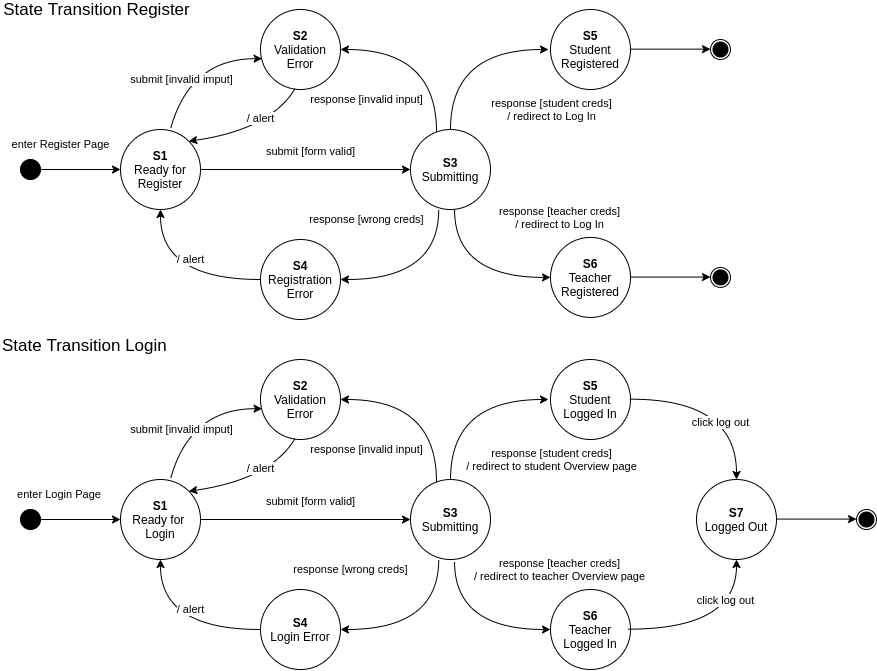

The diagram above was exported from draw.io. Its source (the exported page's mxGraphModel, read from the mxfile embedded in the PNG):
<mxGraphModel dx="981" dy="-226" grid="1" gridSize="10" guides="1" tooltips="1" connect="1" arrows="1" fold="1" page="1" pageScale="1" pageWidth="1100" pageHeight="850" background="none" math="0" shadow="0">
  <root>
    <mxCell id="0" />
    <mxCell id="1" parent="0" />
    <mxCell id="nGLe1_wyT12YV2KJMwgO-37" value="&lt;font style=&quot;font-size: 17px&quot;&gt;State Transition Register&lt;/font&gt;" style="edgeLabel;html=1;align=center;verticalAlign=middle;resizable=0;points=[];" parent="1" vertex="1" connectable="0">
      <mxGeometry x="280.0018184451716" y="950.0017406793016" as="geometry" />
    </mxCell>
    <mxCell id="nGLe1_wyT12YV2KJMwgO-48" value="&lt;font style=&quot;font-size: 11px&quot;&gt;submit [form valid]&lt;/font&gt;" style="edgeStyle=orthogonalEdgeStyle;rounded=0;orthogonalLoop=1;jettySize=auto;html=1;fontSize=17;" parent="1" source="nGLe1_wyT12YV2KJMwgO-42" target="nGLe1_wyT12YV2KJMwgO-47" edge="1">
      <mxGeometry x="0.0476" y="20" relative="1" as="geometry">
        <mxPoint as="offset" />
      </mxGeometry>
    </mxCell>
    <mxCell id="nGLe1_wyT12YV2KJMwgO-42" value="&lt;b&gt;S1&lt;br&gt;&lt;/b&gt;Ready for Register" style="ellipse;whiteSpace=wrap;html=1;aspect=fixed;" parent="1" vertex="1">
      <mxGeometry x="304" y="1070" width="80" height="80" as="geometry" />
    </mxCell>
    <mxCell id="nGLe1_wyT12YV2KJMwgO-43" value="enter Register Page" style="edgeStyle=orthogonalEdgeStyle;rounded=0;orthogonalLoop=1;jettySize=auto;html=1;" parent="1" source="nGLe1_wyT12YV2KJMwgO-44" target="nGLe1_wyT12YV2KJMwgO-42" edge="1">
      <mxGeometry x="-0.5" y="25" relative="1" as="geometry">
        <mxPoint as="offset" />
      </mxGeometry>
    </mxCell>
    <mxCell id="nGLe1_wyT12YV2KJMwgO-44" value="" style="ellipse;whiteSpace=wrap;html=1;aspect=fixed;fillColor=#000000;" parent="1" vertex="1">
      <mxGeometry x="204" y="1100" width="20" height="20" as="geometry" />
    </mxCell>
    <mxCell id="nGLe1_wyT12YV2KJMwgO-51" style="edgeStyle=orthogonalEdgeStyle;rounded=0;orthogonalLoop=1;jettySize=auto;html=1;fontSize=11;entryX=1;entryY=0.5;entryDx=0;entryDy=0;curved=1;exitX=0.353;exitY=1;exitDx=0;exitDy=0;exitPerimeter=0;" parent="1" source="nGLe1_wyT12YV2KJMwgO-47" target="nGLe1_wyT12YV2KJMwgO-52" edge="1">
      <mxGeometry relative="1" as="geometry">
        <mxPoint x="634.0000000000002" y="1220" as="targetPoint" />
        <Array as="points" />
      </mxGeometry>
    </mxCell>
    <mxCell id="nGLe1_wyT12YV2KJMwgO-54" value="response [wrong creds]" style="edgeLabel;html=1;align=center;verticalAlign=middle;resizable=0;points=[];fontSize=11;" parent="nGLe1_wyT12YV2KJMwgO-51" vertex="1" connectable="0">
      <mxGeometry x="0.2926" y="2" relative="1" as="geometry">
        <mxPoint x="-34" y="-62" as="offset" />
      </mxGeometry>
    </mxCell>
    <mxCell id="1M-FSOTrDmk3U2ZjLAeH-8" style="edgeStyle=orthogonalEdgeStyle;curved=1;rounded=0;orthogonalLoop=1;jettySize=auto;html=1;entryX=1;entryY=0.5;entryDx=0;entryDy=0;" edge="1" parent="1" source="nGLe1_wyT12YV2KJMwgO-47" target="nGLe1_wyT12YV2KJMwgO-55">
      <mxGeometry relative="1" as="geometry">
        <Array as="points">
          <mxPoint x="620" y="990" />
        </Array>
      </mxGeometry>
    </mxCell>
    <mxCell id="1M-FSOTrDmk3U2ZjLAeH-9" value="response [invalid input]" style="edgeLabel;html=1;align=center;verticalAlign=middle;resizable=0;points=[];" vertex="1" connectable="0" parent="1M-FSOTrDmk3U2ZjLAeH-8">
      <mxGeometry x="0.227" y="14" relative="1" as="geometry">
        <mxPoint x="-43" y="36" as="offset" />
      </mxGeometry>
    </mxCell>
    <mxCell id="nGLe1_wyT12YV2KJMwgO-47" value="&lt;b&gt;S3&lt;/b&gt;&lt;br&gt;Submitting" style="ellipse;whiteSpace=wrap;html=1;aspect=fixed;" parent="1" vertex="1">
      <mxGeometry x="594" y="1070" width="80" height="80" as="geometry" />
    </mxCell>
    <mxCell id="nGLe1_wyT12YV2KJMwgO-53" style="edgeStyle=orthogonalEdgeStyle;rounded=0;orthogonalLoop=1;jettySize=auto;html=1;entryX=0.5;entryY=1;entryDx=0;entryDy=0;fontSize=11;curved=1;" parent="1" source="nGLe1_wyT12YV2KJMwgO-52" target="nGLe1_wyT12YV2KJMwgO-42" edge="1">
      <mxGeometry relative="1" as="geometry" />
    </mxCell>
    <mxCell id="nGLe1_wyT12YV2KJMwgO-63" value="/ alert" style="edgeLabel;html=1;align=center;verticalAlign=middle;resizable=0;points=[];fontSize=11;" parent="nGLe1_wyT12YV2KJMwgO-53" vertex="1" connectable="0">
      <mxGeometry x="-0.1853" y="-12" relative="1" as="geometry">
        <mxPoint x="-1" y="-8" as="offset" />
      </mxGeometry>
    </mxCell>
    <mxCell id="nGLe1_wyT12YV2KJMwgO-52" value="&lt;b&gt;S4&lt;/b&gt;&lt;br&gt;Registration Error" style="ellipse;whiteSpace=wrap;html=1;aspect=fixed;" parent="1" vertex="1">
      <mxGeometry x="444" y="1180" width="80" height="80" as="geometry" />
    </mxCell>
    <mxCell id="nGLe1_wyT12YV2KJMwgO-55" value="&lt;b&gt;S2&lt;/b&gt;&lt;br&gt;Validation Error" style="ellipse;whiteSpace=wrap;html=1;aspect=fixed;" parent="1" vertex="1">
      <mxGeometry x="444" y="950" width="80" height="80" as="geometry" />
    </mxCell>
    <mxCell id="nGLe1_wyT12YV2KJMwgO-59" value="" style="curved=1;endArrow=classic;html=1;rounded=0;fontSize=11;entryX=1;entryY=0;entryDx=0;entryDy=0;exitX=0.431;exitY=0.99;exitDx=0;exitDy=0;exitPerimeter=0;" parent="1" source="nGLe1_wyT12YV2KJMwgO-55" target="nGLe1_wyT12YV2KJMwgO-42" edge="1">
      <mxGeometry width="50" height="50" relative="1" as="geometry">
        <mxPoint x="704" y="1080" as="sourcePoint" />
        <mxPoint x="754" y="1030" as="targetPoint" />
        <Array as="points">
          <mxPoint x="454" y="1070" />
        </Array>
      </mxGeometry>
    </mxCell>
    <mxCell id="nGLe1_wyT12YV2KJMwgO-62" value="/ alert" style="edgeLabel;html=1;align=center;verticalAlign=middle;resizable=0;points=[];fontSize=11;" parent="nGLe1_wyT12YV2KJMwgO-59" vertex="1" connectable="0">
      <mxGeometry x="-0.3702" y="-11" relative="1" as="geometry">
        <mxPoint x="-4" as="offset" />
      </mxGeometry>
    </mxCell>
    <mxCell id="nGLe1_wyT12YV2KJMwgO-60" value="" style="curved=1;endArrow=classic;html=1;rounded=0;fontSize=11;entryX=0.02;entryY=0.615;entryDx=0;entryDy=0;exitX=0.629;exitY=-0.021;exitDx=0;exitDy=0;exitPerimeter=0;entryPerimeter=0;" parent="1" source="nGLe1_wyT12YV2KJMwgO-42" target="nGLe1_wyT12YV2KJMwgO-55" edge="1">
      <mxGeometry width="50" height="50" relative="1" as="geometry">
        <mxPoint x="430.20000000000005" y="990" as="sourcePoint" />
        <mxPoint x="324.00427124746625" y="1042.5157287525337" as="targetPoint" />
        <Array as="points">
          <mxPoint x="374" y="999" />
        </Array>
      </mxGeometry>
    </mxCell>
    <mxCell id="nGLe1_wyT12YV2KJMwgO-61" value="submit [invalid imput]" style="edgeLabel;html=1;align=center;verticalAlign=middle;resizable=0;points=[];fontSize=11;" parent="nGLe1_wyT12YV2KJMwgO-60" vertex="1" connectable="0">
      <mxGeometry x="0.2231" y="-16" relative="1" as="geometry">
        <mxPoint x="-25" y="5" as="offset" />
      </mxGeometry>
    </mxCell>
    <mxCell id="nGLe1_wyT12YV2KJMwgO-71" value="&lt;font style=&quot;font-size: 11px&quot;&gt;submit [form valid]&lt;/font&gt;" style="edgeStyle=orthogonalEdgeStyle;rounded=0;orthogonalLoop=1;jettySize=auto;html=1;fontSize=17;" parent="1" source="nGLe1_wyT12YV2KJMwgO-72" target="nGLe1_wyT12YV2KJMwgO-80" edge="1">
      <mxGeometry x="0.0476" y="20" relative="1" as="geometry">
        <mxPoint as="offset" />
      </mxGeometry>
    </mxCell>
    <mxCell id="nGLe1_wyT12YV2KJMwgO-72" value="&lt;b&gt;S1&lt;/b&gt;&lt;br&gt;Ready for &lt;br&gt;Login" style="ellipse;whiteSpace=wrap;html=1;aspect=fixed;" parent="1" vertex="1">
      <mxGeometry x="304" y="1420" width="80" height="80" as="geometry" />
    </mxCell>
    <mxCell id="nGLe1_wyT12YV2KJMwgO-73" value="enter Login Page&amp;nbsp;" style="edgeStyle=orthogonalEdgeStyle;rounded=0;orthogonalLoop=1;jettySize=auto;html=1;" parent="1" source="nGLe1_wyT12YV2KJMwgO-74" target="nGLe1_wyT12YV2KJMwgO-72" edge="1">
      <mxGeometry x="-0.5" y="25" relative="1" as="geometry">
        <mxPoint as="offset" />
      </mxGeometry>
    </mxCell>
    <mxCell id="nGLe1_wyT12YV2KJMwgO-74" value="" style="ellipse;whiteSpace=wrap;html=1;aspect=fixed;fillColor=#000000;" parent="1" vertex="1">
      <mxGeometry x="204" y="1450" width="20" height="20" as="geometry" />
    </mxCell>
    <mxCell id="nGLe1_wyT12YV2KJMwgO-94" style="edgeStyle=orthogonalEdgeStyle;curved=1;rounded=0;orthogonalLoop=1;jettySize=auto;html=1;fontSize=11;exitX=0.5;exitY=0;exitDx=0;exitDy=0;" parent="1" edge="1">
      <mxGeometry relative="1" as="geometry">
        <mxPoint x="634" y="1420" as="sourcePoint" />
        <mxPoint x="732" y="1340" as="targetPoint" />
        <Array as="points">
          <mxPoint x="634" y="1340" />
        </Array>
      </mxGeometry>
    </mxCell>
    <mxCell id="nGLe1_wyT12YV2KJMwgO-102" value="response [student creds]&lt;br&gt;/ redirect to student Overview page" style="edgeLabel;html=1;align=center;verticalAlign=middle;resizable=0;points=[];fontSize=11;" parent="nGLe1_wyT12YV2KJMwgO-94" vertex="1" connectable="0">
      <mxGeometry x="0.2116" y="-17" relative="1" as="geometry">
        <mxPoint x="73" y="43" as="offset" />
      </mxGeometry>
    </mxCell>
    <mxCell id="nGLe1_wyT12YV2KJMwgO-78" style="edgeStyle=orthogonalEdgeStyle;rounded=0;orthogonalLoop=1;jettySize=auto;html=1;fontSize=11;entryX=1;entryY=0.5;entryDx=0;entryDy=0;curved=1;exitX=0.353;exitY=1;exitDx=0;exitDy=0;exitPerimeter=0;" parent="1" source="nGLe1_wyT12YV2KJMwgO-80" target="nGLe1_wyT12YV2KJMwgO-83" edge="1">
      <mxGeometry relative="1" as="geometry">
        <mxPoint x="634.0000000000002" y="1570" as="targetPoint" />
        <Array as="points" />
      </mxGeometry>
    </mxCell>
    <mxCell id="nGLe1_wyT12YV2KJMwgO-79" value="response [wrong creds]" style="edgeLabel;html=1;align=center;verticalAlign=middle;resizable=0;points=[];fontSize=11;" parent="nGLe1_wyT12YV2KJMwgO-78" vertex="1" connectable="0">
      <mxGeometry x="0.2926" y="2" relative="1" as="geometry">
        <mxPoint x="-50" y="-62" as="offset" />
      </mxGeometry>
    </mxCell>
    <mxCell id="nGLe1_wyT12YV2KJMwgO-100" style="edgeStyle=orthogonalEdgeStyle;curved=1;rounded=0;orthogonalLoop=1;jettySize=auto;html=1;entryX=0;entryY=0.5;entryDx=0;entryDy=0;fontSize=11;exitX=0.582;exitY=1.026;exitDx=0;exitDy=0;exitPerimeter=0;" parent="1" target="nGLe1_wyT12YV2KJMwgO-93" edge="1">
      <mxGeometry relative="1" as="geometry">
        <mxPoint x="638.06" y="1502.0800000000002" as="sourcePoint" />
        <Array as="points">
          <mxPoint x="638.5" y="1570" />
        </Array>
      </mxGeometry>
    </mxCell>
    <mxCell id="nGLe1_wyT12YV2KJMwgO-101" value="response [teacher creds]&lt;br&gt;/ redirect to teacher Overview page" style="edgeLabel;html=1;align=center;verticalAlign=middle;resizable=0;points=[];fontSize=11;" parent="nGLe1_wyT12YV2KJMwgO-100" vertex="1" connectable="0">
      <mxGeometry x="0.1674" y="14" relative="1" as="geometry">
        <mxPoint x="77" y="-46" as="offset" />
      </mxGeometry>
    </mxCell>
    <mxCell id="nGLe1_wyT12YV2KJMwgO-80" value="&lt;b&gt;S3&lt;/b&gt;&lt;br&gt;Submitting" style="ellipse;whiteSpace=wrap;html=1;aspect=fixed;" parent="1" vertex="1">
      <mxGeometry x="594" y="1420" width="80" height="80" as="geometry" />
    </mxCell>
    <mxCell id="nGLe1_wyT12YV2KJMwgO-81" style="edgeStyle=orthogonalEdgeStyle;rounded=0;orthogonalLoop=1;jettySize=auto;html=1;entryX=0.5;entryY=1;entryDx=0;entryDy=0;fontSize=11;curved=1;" parent="1" source="nGLe1_wyT12YV2KJMwgO-83" target="nGLe1_wyT12YV2KJMwgO-72" edge="1">
      <mxGeometry relative="1" as="geometry" />
    </mxCell>
    <mxCell id="nGLe1_wyT12YV2KJMwgO-82" value="/ alert" style="edgeLabel;html=1;align=center;verticalAlign=middle;resizable=0;points=[];fontSize=11;" parent="nGLe1_wyT12YV2KJMwgO-81" vertex="1" connectable="0">
      <mxGeometry x="-0.1853" y="-12" relative="1" as="geometry">
        <mxPoint x="-1" y="-8" as="offset" />
      </mxGeometry>
    </mxCell>
    <mxCell id="nGLe1_wyT12YV2KJMwgO-83" value="&lt;b&gt;S4&lt;/b&gt;&lt;br&gt;Login Error" style="ellipse;whiteSpace=wrap;html=1;aspect=fixed;" parent="1" vertex="1">
      <mxGeometry x="444" y="1530" width="80" height="80" as="geometry" />
    </mxCell>
    <mxCell id="nGLe1_wyT12YV2KJMwgO-84" value="&lt;b&gt;S2&lt;/b&gt;&lt;br&gt;Validation Error" style="ellipse;whiteSpace=wrap;html=1;aspect=fixed;" parent="1" vertex="1">
      <mxGeometry x="444" y="1300" width="80" height="80" as="geometry" />
    </mxCell>
    <mxCell id="nGLe1_wyT12YV2KJMwgO-85" value="" style="curved=1;endArrow=classic;html=1;rounded=0;fontSize=11;entryX=1;entryY=0;entryDx=0;entryDy=0;exitX=0.431;exitY=0.99;exitDx=0;exitDy=0;exitPerimeter=0;" parent="1" source="nGLe1_wyT12YV2KJMwgO-84" target="nGLe1_wyT12YV2KJMwgO-72" edge="1">
      <mxGeometry width="50" height="50" relative="1" as="geometry">
        <mxPoint x="704" y="1430" as="sourcePoint" />
        <mxPoint x="754" y="1380" as="targetPoint" />
        <Array as="points">
          <mxPoint x="454" y="1420" />
        </Array>
      </mxGeometry>
    </mxCell>
    <mxCell id="nGLe1_wyT12YV2KJMwgO-86" value="/ alert" style="edgeLabel;html=1;align=center;verticalAlign=middle;resizable=0;points=[];fontSize=11;" parent="nGLe1_wyT12YV2KJMwgO-85" vertex="1" connectable="0">
      <mxGeometry x="-0.3702" y="-11" relative="1" as="geometry">
        <mxPoint x="-4" as="offset" />
      </mxGeometry>
    </mxCell>
    <mxCell id="nGLe1_wyT12YV2KJMwgO-87" value="" style="curved=1;endArrow=classic;html=1;rounded=0;fontSize=11;entryX=0.02;entryY=0.615;entryDx=0;entryDy=0;exitX=0.629;exitY=-0.021;exitDx=0;exitDy=0;exitPerimeter=0;entryPerimeter=0;" parent="1" source="nGLe1_wyT12YV2KJMwgO-72" target="nGLe1_wyT12YV2KJMwgO-84" edge="1">
      <mxGeometry width="50" height="50" relative="1" as="geometry">
        <mxPoint x="430.20000000000005" y="1340" as="sourcePoint" />
        <mxPoint x="324.00427124746625" y="1392.5157287525337" as="targetPoint" />
        <Array as="points">
          <mxPoint x="374" y="1349" />
        </Array>
      </mxGeometry>
    </mxCell>
    <mxCell id="nGLe1_wyT12YV2KJMwgO-88" value="submit [invalid imput]" style="edgeLabel;html=1;align=center;verticalAlign=middle;resizable=0;points=[];fontSize=11;" parent="nGLe1_wyT12YV2KJMwgO-87" vertex="1" connectable="0">
      <mxGeometry x="0.2231" y="-16" relative="1" as="geometry">
        <mxPoint x="-25" y="5" as="offset" />
      </mxGeometry>
    </mxCell>
    <mxCell id="nGLe1_wyT12YV2KJMwgO-89" value="" style="edgeStyle=orthogonalEdgeStyle;rounded=0;orthogonalLoop=1;jettySize=auto;html=1;entryX=0.5;entryY=0;entryDx=0;entryDy=0;curved=1;" parent="1" edge="1" target="1M-FSOTrDmk3U2ZjLAeH-4">
      <mxGeometry x="0.5229" y="29" relative="1" as="geometry">
        <mxPoint as="offset" />
        <mxPoint x="814" y="1339.6599999999999" as="sourcePoint" />
        <mxPoint x="894" y="1339.6599999999999" as="targetPoint" />
      </mxGeometry>
    </mxCell>
    <mxCell id="1M-FSOTrDmk3U2ZjLAeH-6" value="click log out" style="edgeLabel;html=1;align=center;verticalAlign=middle;resizable=0;points=[];" vertex="1" connectable="0" parent="nGLe1_wyT12YV2KJMwgO-89">
      <mxGeometry x="0.3881" y="-16" relative="1" as="geometry">
        <mxPoint as="offset" />
      </mxGeometry>
    </mxCell>
    <mxCell id="nGLe1_wyT12YV2KJMwgO-92" value="&lt;b&gt;S5&lt;/b&gt;&lt;br&gt;Student Logged In" style="ellipse;whiteSpace=wrap;html=1;aspect=fixed;" parent="1" vertex="1">
      <mxGeometry x="734" y="1300" width="80" height="80" as="geometry" />
    </mxCell>
    <mxCell id="nGLe1_wyT12YV2KJMwgO-93" value="&lt;b&gt;S6&lt;/b&gt;&lt;br&gt;Teacher Logged In" style="ellipse;whiteSpace=wrap;html=1;aspect=fixed;" parent="1" vertex="1">
      <mxGeometry x="734" y="1530" width="80" height="80" as="geometry" />
    </mxCell>
    <mxCell id="nGLe1_wyT12YV2KJMwgO-97" value="" style="edgeStyle=orthogonalEdgeStyle;rounded=0;orthogonalLoop=1;jettySize=auto;html=1;entryX=0.5;entryY=1;entryDx=0;entryDy=0;curved=1;" parent="1" edge="1" target="1M-FSOTrDmk3U2ZjLAeH-4">
      <mxGeometry x="0.4388" y="-30" relative="1" as="geometry">
        <mxPoint as="offset" />
        <mxPoint x="811.4999999999995" y="1569.6599999999999" as="sourcePoint" />
        <mxPoint x="891.4999999999995" y="1569.6599999999999" as="targetPoint" />
      </mxGeometry>
    </mxCell>
    <mxCell id="1M-FSOTrDmk3U2ZjLAeH-7" value="click log out" style="edgeLabel;html=1;align=center;verticalAlign=middle;resizable=0;points=[];" vertex="1" connectable="0" parent="nGLe1_wyT12YV2KJMwgO-97">
      <mxGeometry x="0.5398" y="12" relative="1" as="geometry">
        <mxPoint x="1" as="offset" />
      </mxGeometry>
    </mxCell>
    <mxCell id="nGLe1_wyT12YV2KJMwgO-103" value="&lt;span style=&quot;color: rgb(0 , 0 , 0) ; font-family: &amp;#34;helvetica&amp;#34; ; font-size: 17px ; font-style: normal ; font-weight: 400 ; letter-spacing: normal ; text-align: center ; text-indent: 0px ; text-transform: none ; word-spacing: 0px ; background-color: rgb(255 , 255 , 255) ; display: inline ; float: none&quot;&gt;State Transition Login&lt;/span&gt;" style="text;whiteSpace=wrap;html=1;fontSize=11;" parent="1" vertex="1">
      <mxGeometry x="184" y="1270" width="210" height="30" as="geometry" />
    </mxCell>
    <mxCell id="Bzs0nRzFZ8Ha5dzXoQoR-1" style="edgeStyle=orthogonalEdgeStyle;curved=1;rounded=0;orthogonalLoop=1;jettySize=auto;html=1;fontSize=11;exitX=0.5;exitY=0;exitDx=0;exitDy=0;" parent="1" edge="1">
      <mxGeometry relative="1" as="geometry">
        <mxPoint x="634.0000000000002" y="1070" as="sourcePoint" />
        <mxPoint x="732" y="990" as="targetPoint" />
        <Array as="points">
          <mxPoint x="634" y="990" />
        </Array>
      </mxGeometry>
    </mxCell>
    <mxCell id="Bzs0nRzFZ8Ha5dzXoQoR-2" value="response [student creds]&lt;br&gt;/ redirect to Log In" style="edgeLabel;html=1;align=center;verticalAlign=middle;resizable=0;points=[];fontSize=11;" parent="Bzs0nRzFZ8Ha5dzXoQoR-1" vertex="1" connectable="0">
      <mxGeometry x="0.2116" y="-17" relative="1" as="geometry">
        <mxPoint x="73" y="43" as="offset" />
      </mxGeometry>
    </mxCell>
    <mxCell id="Bzs0nRzFZ8Ha5dzXoQoR-3" value="" style="edgeStyle=orthogonalEdgeStyle;rounded=0;orthogonalLoop=1;jettySize=auto;html=1;" parent="1" edge="1">
      <mxGeometry x="1" y="36" relative="1" as="geometry">
        <mxPoint x="30" y="16" as="offset" />
        <mxPoint x="814.0000000000002" y="989.6599999999999" as="sourcePoint" />
        <mxPoint x="894" y="989.6599999999999" as="targetPoint" />
      </mxGeometry>
    </mxCell>
    <mxCell id="Bzs0nRzFZ8Ha5dzXoQoR-4" value="" style="ellipse;whiteSpace=wrap;html=1;aspect=fixed;fillColor=#000000;" parent="1" vertex="1">
      <mxGeometry x="896.5" y="982.5" width="15" height="15" as="geometry" />
    </mxCell>
    <mxCell id="Bzs0nRzFZ8Ha5dzXoQoR-5" value="" style="ellipse;whiteSpace=wrap;html=1;aspect=fixed;labelBackgroundColor=#000000;fillColor=none;" parent="1" vertex="1">
      <mxGeometry x="894" y="980" width="20" height="20" as="geometry" />
    </mxCell>
    <mxCell id="Bzs0nRzFZ8Ha5dzXoQoR-6" value="&lt;b&gt;S5&lt;/b&gt;&lt;br&gt;Student Registered" style="ellipse;whiteSpace=wrap;html=1;aspect=fixed;" parent="1" vertex="1">
      <mxGeometry x="734" y="950" width="80" height="80" as="geometry" />
    </mxCell>
    <mxCell id="Bzs0nRzFZ8Ha5dzXoQoR-7" style="edgeStyle=orthogonalEdgeStyle;curved=1;rounded=0;orthogonalLoop=1;jettySize=auto;html=1;entryX=0;entryY=0.5;entryDx=0;entryDy=0;fontSize=11;exitX=0.582;exitY=1.026;exitDx=0;exitDy=0;exitPerimeter=0;" parent="1" target="Bzs0nRzFZ8Ha5dzXoQoR-9" edge="1">
      <mxGeometry relative="1" as="geometry">
        <mxPoint x="638.06" y="1150.0000000000002" as="sourcePoint" />
        <Array as="points">
          <mxPoint x="638.5" y="1217.92" />
        </Array>
      </mxGeometry>
    </mxCell>
    <mxCell id="Bzs0nRzFZ8Ha5dzXoQoR-8" value="response [teacher creds]&lt;br&gt;/ redirect to Log In" style="edgeLabel;html=1;align=center;verticalAlign=middle;resizable=0;points=[];fontSize=11;" parent="Bzs0nRzFZ8Ha5dzXoQoR-7" vertex="1" connectable="0">
      <mxGeometry x="0.1674" y="14" relative="1" as="geometry">
        <mxPoint x="77" y="-46" as="offset" />
      </mxGeometry>
    </mxCell>
    <mxCell id="Bzs0nRzFZ8Ha5dzXoQoR-9" value="&lt;b&gt;S6&lt;/b&gt;&lt;br&gt;Teacher Registered" style="ellipse;whiteSpace=wrap;html=1;aspect=fixed;" parent="1" vertex="1">
      <mxGeometry x="734" y="1177.92" width="80" height="80" as="geometry" />
    </mxCell>
    <mxCell id="Bzs0nRzFZ8Ha5dzXoQoR-10" value="" style="edgeStyle=orthogonalEdgeStyle;rounded=0;orthogonalLoop=1;jettySize=auto;html=1;" parent="1" edge="1">
      <mxGeometry x="1" y="28" relative="1" as="geometry">
        <mxPoint x="20" y="8" as="offset" />
        <mxPoint x="813.9999999999993" y="1217.58" as="sourcePoint" />
        <mxPoint x="893.9999999999995" y="1217.58" as="targetPoint" />
      </mxGeometry>
    </mxCell>
    <mxCell id="Bzs0nRzFZ8Ha5dzXoQoR-11" value="" style="ellipse;whiteSpace=wrap;html=1;aspect=fixed;fillColor=#000000;" parent="1" vertex="1">
      <mxGeometry x="896.5" y="1210.42" width="15" height="15" as="geometry" />
    </mxCell>
    <mxCell id="Bzs0nRzFZ8Ha5dzXoQoR-12" value="" style="ellipse;whiteSpace=wrap;html=1;aspect=fixed;labelBackgroundColor=#000000;fillColor=none;" parent="1" vertex="1">
      <mxGeometry x="894" y="1207.92" width="20" height="20" as="geometry" />
    </mxCell>
    <mxCell id="1M-FSOTrDmk3U2ZjLAeH-1" value="" style="edgeStyle=orthogonalEdgeStyle;rounded=0;orthogonalLoop=1;jettySize=auto;html=1;" edge="1" parent="1">
      <mxGeometry x="0.75" y="30" relative="1" as="geometry">
        <mxPoint as="offset" />
        <mxPoint x="960" y="1459.58" as="sourcePoint" />
        <mxPoint x="1040" y="1459.58" as="targetPoint" />
      </mxGeometry>
    </mxCell>
    <mxCell id="1M-FSOTrDmk3U2ZjLAeH-2" value="" style="ellipse;whiteSpace=wrap;html=1;aspect=fixed;fillColor=#000000;" vertex="1" parent="1">
      <mxGeometry x="1042.5" y="1452.5" width="15" height="15" as="geometry" />
    </mxCell>
    <mxCell id="1M-FSOTrDmk3U2ZjLAeH-3" value="" style="ellipse;whiteSpace=wrap;html=1;aspect=fixed;labelBackgroundColor=#000000;fillColor=none;" vertex="1" parent="1">
      <mxGeometry x="1040" y="1450" width="20" height="20" as="geometry" />
    </mxCell>
    <mxCell id="1M-FSOTrDmk3U2ZjLAeH-4" value="&lt;b&gt;S7&lt;/b&gt;&lt;br&gt;Logged Out" style="ellipse;whiteSpace=wrap;html=1;aspect=fixed;" vertex="1" parent="1">
      <mxGeometry x="880" y="1420" width="80" height="80" as="geometry" />
    </mxCell>
    <mxCell id="1M-FSOTrDmk3U2ZjLAeH-10" style="edgeStyle=orthogonalEdgeStyle;curved=1;rounded=0;orthogonalLoop=1;jettySize=auto;html=1;entryX=1;entryY=0.5;entryDx=0;entryDy=0;" edge="1" parent="1">
      <mxGeometry relative="1" as="geometry">
        <mxPoint x="620" y="1422.5300120096097" as="sourcePoint" />
        <mxPoint x="524" y="1340" as="targetPoint" />
        <Array as="points">
          <mxPoint x="620" y="1340" />
        </Array>
      </mxGeometry>
    </mxCell>
    <mxCell id="1M-FSOTrDmk3U2ZjLAeH-11" value="response [invalid input]" style="edgeLabel;html=1;align=center;verticalAlign=middle;resizable=0;points=[];" vertex="1" connectable="0" parent="1M-FSOTrDmk3U2ZjLAeH-10">
      <mxGeometry x="0.227" y="14" relative="1" as="geometry">
        <mxPoint x="-43" y="36" as="offset" />
      </mxGeometry>
    </mxCell>
  </root>
</mxGraphModel>